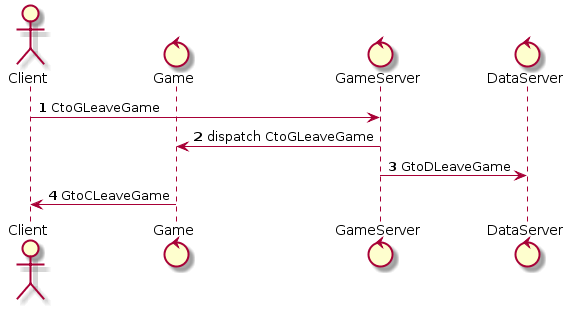

The diagram above was rendered by PlantUML. Its source (embedded in the PNG):
@startuml
actor Client
control Game
control GameServer
control DataServer

autonumber 1
Client -> GameServer: CtoGLeaveGame
GameServer -> Game: dispatch CtoGLeaveGame
GameServer -> DataServer: GtoDLeaveGame
Game -> Client: GtoCLeaveGame
@enduml